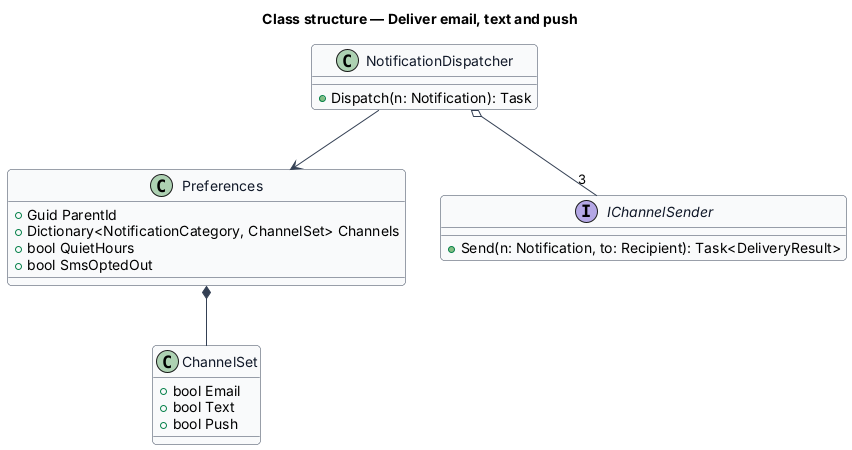

The diagram above was rendered by PlantUML. Its source (embedded in the PNG):
@startuml
skinparam backgroundColor #FFFFFF
skinparam shadowing false
skinparam roundcorner 8
skinparam defaultFontName Arial
skinparam ArrowColor #344054
skinparam class {
  BorderColor #344054
  FontColor #101828
  BackgroundColor #F9FAFB
}
title Class structure — Deliver email, text and push

class Preferences {
  +Guid ParentId
  +Dictionary<NotificationCategory, ChannelSet> Channels
  +bool QuietHours
  +bool SmsOptedOut
}
class ChannelSet {
  +bool Email
  +bool Text
  +bool Push
}
class NotificationDispatcher {
  +Dispatch(n: Notification): Task
}
interface IChannelSender {
  +Send(n: Notification, to: Recipient): Task<DeliveryResult>
}
NotificationDispatcher --> Preferences
NotificationDispatcher o-- "3" IChannelSender
Preferences *-- ChannelSet
@enduml